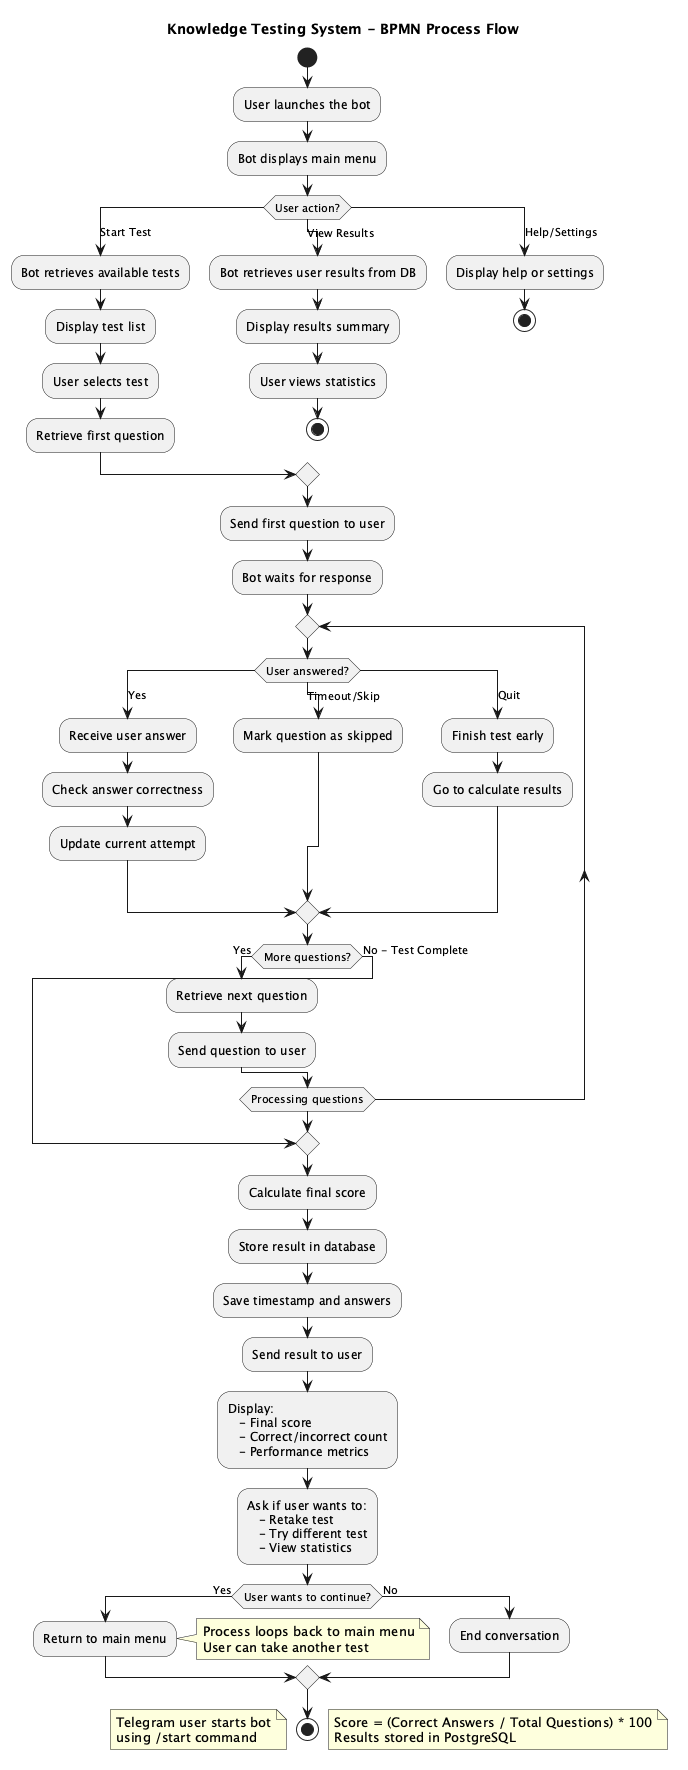

The diagram above was rendered by PlantUML. Its source (embedded in the PNG):
@startuml Telegram-Knowledge-Testing-Process

title Knowledge Testing System - BPMN Process Flow

start
:User launches the bot;
:Bot displays main menu;

switch (User action?)
case (Start Test)
    :Bot retrieves available tests;
    :Display test list;
    :User selects test;
    :Retrieve first question;
case (View Results)
    :Bot retrieves user results from DB;
    :Display results summary;
    :User views statistics;
    stop
case (Help/Settings)
    :Display help or settings;
    stop
endswitch

:Send first question to user;
:Bot waits for response;

repeat
    switch (User answered?)
    case (Yes)
        :Receive user answer;
        :Check answer correctness;
        :Update current attempt;
    case (Timeout/Skip)
        :Mark question as skipped;
    case (Quit)
        :Finish test early;
        :Go to calculate results;
    endswitch

    if (More questions?) then (Yes)
        :Retrieve next question;
        :Send question to user;
    else (No - Test Complete)
        break
    endif
repeat while (Processing questions)

:Calculate final score;
:Store result in database;
:Save timestamp and answers;
:Send result to user;
:Display:
   - Final score
   - Correct/incorrect count
   - Performance metrics;
:Ask if user wants to:
   - Retake test
   - Try different test
   - View statistics;

if (User wants to continue?) then (Yes)
    :Return to main menu;
    note right
        Process loops back to main menu
        User can take another test
    end note
else (No)
    :End conversation;
endif

stop

note left
Telegram user starts bot
using /start command
end note

note right
Score = (Correct Answers / Total Questions) * 100
Results stored in PostgreSQL
end note

@enduml